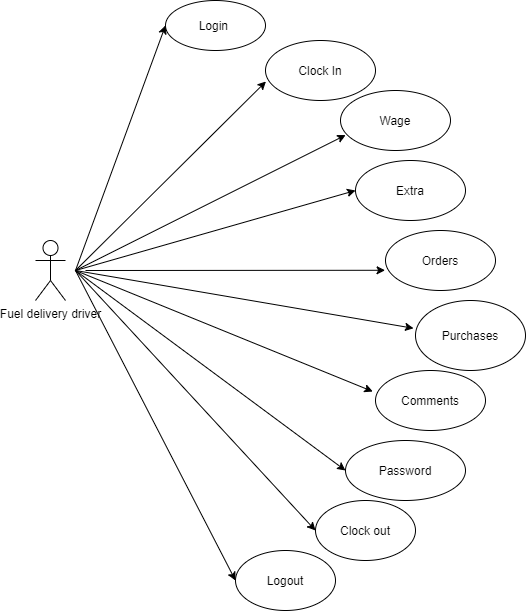

The diagram above was exported from draw.io. Its source (the exported page's mxGraphModel, read from the mxfile embedded in the PNG):
<mxGraphModel dx="1021" dy="529" grid="1" gridSize="10" guides="1" tooltips="1" connect="1" arrows="1" fold="1" page="1" pageScale="1" pageWidth="850" pageHeight="1100" math="0" shadow="0">
  <root>
    <mxCell id="0" />
    <mxCell id="1" parent="0" />
    <mxCell id="medu7CqzawnRpToKOeC7-2" value="Fuel delivery driver" style="shape=umlActor;verticalLabelPosition=bottom;labelBackgroundColor=#ffffff;verticalAlign=top;html=1;outlineConnect=0;" parent="1" vertex="1">
      <mxGeometry x="120" y="250" width="30" height="60" as="geometry" />
    </mxCell>
    <mxCell id="medu7CqzawnRpToKOeC7-3" value="&lt;font style=&quot;font-size: 12px&quot;&gt;Clock In&lt;/font&gt;" style="ellipse;whiteSpace=wrap;html=1;" parent="1" vertex="1">
      <mxGeometry x="350" y="50" width="110" height="60" as="geometry" />
    </mxCell>
    <mxCell id="medu7CqzawnRpToKOeC7-4" value="Wage" style="ellipse;whiteSpace=wrap;html=1;" parent="1" vertex="1">
      <mxGeometry x="425" y="100" width="110" height="60" as="geometry" />
    </mxCell>
    <mxCell id="medu7CqzawnRpToKOeC7-5" value="Extra" style="ellipse;whiteSpace=wrap;html=1;" parent="1" vertex="1">
      <mxGeometry x="440" y="170" width="110" height="60" as="geometry" />
    </mxCell>
    <mxCell id="medu7CqzawnRpToKOeC7-6" value="Orders" style="ellipse;whiteSpace=wrap;html=1;" parent="1" vertex="1">
      <mxGeometry x="470" y="240" width="110" height="60" as="geometry" />
    </mxCell>
    <mxCell id="medu7CqzawnRpToKOeC7-10" value="Purchases" style="ellipse;whiteSpace=wrap;html=1;" parent="1" vertex="1">
      <mxGeometry x="500" y="310" width="110" height="70" as="geometry" />
    </mxCell>
    <mxCell id="medu7CqzawnRpToKOeC7-11" value="Comments" style="ellipse;whiteSpace=wrap;html=1;" parent="1" vertex="1">
      <mxGeometry x="460" y="380" width="110" height="60" as="geometry" />
    </mxCell>
    <mxCell id="medu7CqzawnRpToKOeC7-12" value="Password" style="ellipse;whiteSpace=wrap;html=1;" parent="1" vertex="1">
      <mxGeometry x="430" y="450" width="120" height="60" as="geometry" />
    </mxCell>
    <mxCell id="medu7CqzawnRpToKOeC7-13" value="" style="endArrow=classic;html=1;entryX=0.004;entryY=0.683;entryDx=0;entryDy=0;entryPerimeter=0;" parent="1" target="medu7CqzawnRpToKOeC7-3" edge="1">
      <mxGeometry width="50" height="50" relative="1" as="geometry">
        <mxPoint x="160" y="280" as="sourcePoint" />
        <mxPoint x="210" y="230" as="targetPoint" />
      </mxGeometry>
    </mxCell>
    <mxCell id="medu7CqzawnRpToKOeC7-14" value="" style="endArrow=classic;html=1;entryX=0;entryY=0.5;entryDx=0;entryDy=0;" parent="1" edge="1" target="medu7CqzawnRpToKOeC7-5">
      <mxGeometry width="50" height="50" relative="1" as="geometry">
        <mxPoint x="160" y="280" as="sourcePoint" />
        <mxPoint x="290" y="220" as="targetPoint" />
        <Array as="points" />
      </mxGeometry>
    </mxCell>
    <mxCell id="medu7CqzawnRpToKOeC7-15" value="" style="endArrow=classic;html=1;entryX=0.047;entryY=0.743;entryDx=0;entryDy=0;entryPerimeter=0;" parent="1" target="medu7CqzawnRpToKOeC7-4" edge="1">
      <mxGeometry width="50" height="50" relative="1" as="geometry">
        <mxPoint x="160" y="280" as="sourcePoint" />
        <mxPoint x="220" y="255" as="targetPoint" />
      </mxGeometry>
    </mxCell>
    <mxCell id="medu7CqzawnRpToKOeC7-16" value="" style="endArrow=classic;html=1;entryX=-0.025;entryY=0.35;entryDx=0;entryDy=0;entryPerimeter=0;" parent="1" target="medu7CqzawnRpToKOeC7-11" edge="1">
      <mxGeometry width="50" height="50" relative="1" as="geometry">
        <mxPoint x="160" y="280" as="sourcePoint" />
        <mxPoint x="220" y="230" as="targetPoint" />
      </mxGeometry>
    </mxCell>
    <mxCell id="medu7CqzawnRpToKOeC7-17" value="" style="endArrow=classic;html=1;entryX=-0.018;entryY=0.397;entryDx=0;entryDy=0;entryPerimeter=0;" parent="1" target="medu7CqzawnRpToKOeC7-10" edge="1">
      <mxGeometry width="50" height="50" relative="1" as="geometry">
        <mxPoint x="160" y="280" as="sourcePoint" />
        <mxPoint x="230" y="260" as="targetPoint" />
      </mxGeometry>
    </mxCell>
    <mxCell id="medu7CqzawnRpToKOeC7-18" value="" style="endArrow=classic;html=1;entryX=-0.004;entryY=0.663;entryDx=0;entryDy=0;entryPerimeter=0;" parent="1" target="medu7CqzawnRpToKOeC7-6" edge="1">
      <mxGeometry width="50" height="50" relative="1" as="geometry">
        <mxPoint x="170" y="280" as="sourcePoint" />
        <mxPoint x="220" y="255" as="targetPoint" />
      </mxGeometry>
    </mxCell>
    <mxCell id="medu7CqzawnRpToKOeC7-19" value="" style="endArrow=classic;html=1;entryX=0;entryY=0.5;entryDx=0;entryDy=0;" parent="1" target="medu7CqzawnRpToKOeC7-12" edge="1">
      <mxGeometry width="50" height="50" relative="1" as="geometry">
        <mxPoint x="160" y="280" as="sourcePoint" />
        <mxPoint x="210" y="240" as="targetPoint" />
      </mxGeometry>
    </mxCell>
    <mxCell id="Ln5QdI7bJqisuPjvC6Mr-2" value="Logout" style="ellipse;whiteSpace=wrap;html=1;" vertex="1" parent="1">
      <mxGeometry x="320" y="560" width="100" height="60" as="geometry" />
    </mxCell>
    <mxCell id="Ln5QdI7bJqisuPjvC6Mr-3" value="Login&amp;nbsp;" style="ellipse;whiteSpace=wrap;html=1;" vertex="1" parent="1">
      <mxGeometry x="250" y="10" width="100" height="50" as="geometry" />
    </mxCell>
    <mxCell id="Ln5QdI7bJqisuPjvC6Mr-4" value="Clock out" style="ellipse;whiteSpace=wrap;html=1;" vertex="1" parent="1">
      <mxGeometry x="400" y="510" width="100" height="60" as="geometry" />
    </mxCell>
    <mxCell id="Ln5QdI7bJqisuPjvC6Mr-5" value="" style="endArrow=classic;html=1;entryX=0;entryY=0.5;entryDx=0;entryDy=0;" edge="1" parent="1" target="Ln5QdI7bJqisuPjvC6Mr-2">
      <mxGeometry width="50" height="50" relative="1" as="geometry">
        <mxPoint x="160" y="280" as="sourcePoint" />
        <mxPoint x="440" y="290" as="targetPoint" />
      </mxGeometry>
    </mxCell>
    <mxCell id="Ln5QdI7bJqisuPjvC6Mr-6" value="" style="endArrow=classic;html=1;entryX=0;entryY=0.5;entryDx=0;entryDy=0;" edge="1" parent="1" target="Ln5QdI7bJqisuPjvC6Mr-4">
      <mxGeometry width="50" height="50" relative="1" as="geometry">
        <mxPoint x="160" y="280" as="sourcePoint" />
        <mxPoint x="440" y="290" as="targetPoint" />
      </mxGeometry>
    </mxCell>
    <mxCell id="Ln5QdI7bJqisuPjvC6Mr-7" value="" style="endArrow=classic;html=1;entryX=0;entryY=0.5;entryDx=0;entryDy=0;" edge="1" parent="1" target="Ln5QdI7bJqisuPjvC6Mr-3">
      <mxGeometry width="50" height="50" relative="1" as="geometry">
        <mxPoint x="160" y="280" as="sourcePoint" />
        <mxPoint x="440" y="290" as="targetPoint" />
      </mxGeometry>
    </mxCell>
  </root>
</mxGraphModel>